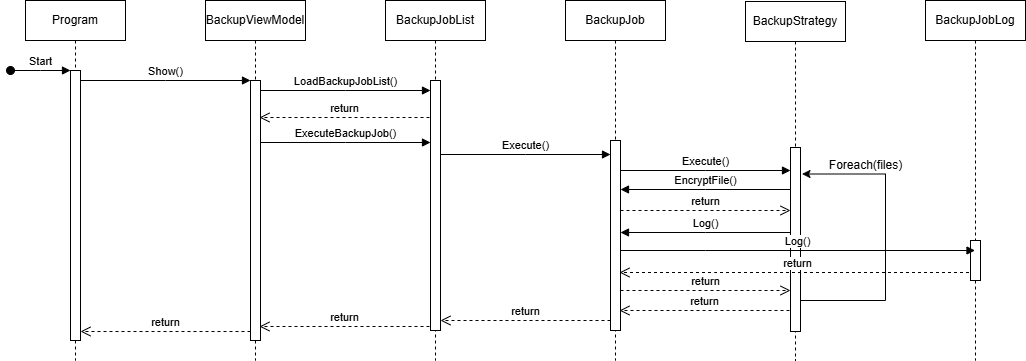

The diagram above was exported from draw.io. Its source (the exported page's mxGraphModel, read from the mxfile embedded in the PNG):
<mxGraphModel dx="1194" dy="564" grid="1" gridSize="10" guides="1" tooltips="1" connect="1" arrows="1" fold="1" page="1" pageScale="1" pageWidth="850" pageHeight="1100" math="0" shadow="0">
  <root>
    <mxCell id="0" />
    <mxCell id="1" parent="0" />
    <mxCell id="aM9ryv3xv72pqoxQDRHE-1" value="Program" style="shape=umlLifeline;perimeter=lifelinePerimeter;whiteSpace=wrap;html=1;container=0;dropTarget=0;collapsible=0;recursiveResize=0;outlineConnect=0;portConstraint=eastwest;newEdgeStyle={&quot;edgeStyle&quot;:&quot;elbowEdgeStyle&quot;,&quot;elbow&quot;:&quot;vertical&quot;,&quot;curved&quot;:0,&quot;rounded&quot;:0};" parent="1" vertex="1">
      <mxGeometry x="40" y="40" width="100" height="360" as="geometry" />
    </mxCell>
    <mxCell id="aM9ryv3xv72pqoxQDRHE-2" value="" style="html=1;points=[];perimeter=orthogonalPerimeter;outlineConnect=0;targetShapes=umlLifeline;portConstraint=eastwest;newEdgeStyle={&quot;edgeStyle&quot;:&quot;elbowEdgeStyle&quot;,&quot;elbow&quot;:&quot;vertical&quot;,&quot;curved&quot;:0,&quot;rounded&quot;:0};" parent="aM9ryv3xv72pqoxQDRHE-1" vertex="1">
      <mxGeometry x="45" y="70" width="10" height="270" as="geometry" />
    </mxCell>
    <mxCell id="aM9ryv3xv72pqoxQDRHE-3" value="Start" style="html=1;verticalAlign=bottom;startArrow=oval;endArrow=block;startSize=8;edgeStyle=elbowEdgeStyle;elbow=vertical;curved=0;rounded=0;" parent="aM9ryv3xv72pqoxQDRHE-1" target="aM9ryv3xv72pqoxQDRHE-2" edge="1">
      <mxGeometry relative="1" as="geometry">
        <mxPoint x="-15" y="70" as="sourcePoint" />
      </mxGeometry>
    </mxCell>
    <mxCell id="aM9ryv3xv72pqoxQDRHE-5" value="BackupViewModel" style="shape=umlLifeline;perimeter=lifelinePerimeter;whiteSpace=wrap;html=1;container=0;dropTarget=0;collapsible=0;recursiveResize=0;outlineConnect=0;portConstraint=eastwest;newEdgeStyle={&quot;edgeStyle&quot;:&quot;elbowEdgeStyle&quot;,&quot;elbow&quot;:&quot;vertical&quot;,&quot;curved&quot;:0,&quot;rounded&quot;:0};" parent="1" vertex="1">
      <mxGeometry x="220" y="40" width="100" height="360" as="geometry" />
    </mxCell>
    <mxCell id="aM9ryv3xv72pqoxQDRHE-6" value="" style="html=1;points=[];perimeter=orthogonalPerimeter;outlineConnect=0;targetShapes=umlLifeline;portConstraint=eastwest;newEdgeStyle={&quot;edgeStyle&quot;:&quot;elbowEdgeStyle&quot;,&quot;elbow&quot;:&quot;vertical&quot;,&quot;curved&quot;:0,&quot;rounded&quot;:0};" parent="aM9ryv3xv72pqoxQDRHE-5" vertex="1">
      <mxGeometry x="45" y="80" width="10" height="260" as="geometry" />
    </mxCell>
    <mxCell id="aM9ryv3xv72pqoxQDRHE-7" value="Show()" style="html=1;verticalAlign=bottom;endArrow=block;edgeStyle=elbowEdgeStyle;elbow=horizontal;curved=0;rounded=0;" parent="1" source="aM9ryv3xv72pqoxQDRHE-2" target="aM9ryv3xv72pqoxQDRHE-6" edge="1">
      <mxGeometry relative="1" as="geometry">
        <mxPoint x="195" y="130" as="sourcePoint" />
        <Array as="points">
          <mxPoint x="180" y="120" />
        </Array>
      </mxGeometry>
    </mxCell>
    <mxCell id="aM9ryv3xv72pqoxQDRHE-8" value="return" style="html=1;verticalAlign=bottom;endArrow=open;dashed=1;endSize=8;edgeStyle=elbowEdgeStyle;elbow=vertical;curved=0;rounded=0;" parent="1" edge="1">
      <mxGeometry relative="1" as="geometry">
        <mxPoint x="95" y="371" as="targetPoint" />
        <Array as="points">
          <mxPoint x="190" y="371" />
        </Array>
        <mxPoint x="265" y="371" as="sourcePoint" />
      </mxGeometry>
    </mxCell>
    <mxCell id="YbkJWfytuB_uqyGfDyYj-1" value="BackupJobList" style="shape=umlLifeline;perimeter=lifelinePerimeter;whiteSpace=wrap;html=1;container=0;dropTarget=0;collapsible=0;recursiveResize=0;outlineConnect=0;portConstraint=eastwest;newEdgeStyle={&quot;edgeStyle&quot;:&quot;elbowEdgeStyle&quot;,&quot;elbow&quot;:&quot;vertical&quot;,&quot;curved&quot;:0,&quot;rounded&quot;:0};" parent="1" vertex="1">
      <mxGeometry x="400" y="40" width="100" height="360" as="geometry" />
    </mxCell>
    <mxCell id="YbkJWfytuB_uqyGfDyYj-2" value="" style="html=1;points=[];perimeter=orthogonalPerimeter;outlineConnect=0;targetShapes=umlLifeline;portConstraint=eastwest;newEdgeStyle={&quot;edgeStyle&quot;:&quot;elbowEdgeStyle&quot;,&quot;elbow&quot;:&quot;vertical&quot;,&quot;curved&quot;:0,&quot;rounded&quot;:0};" parent="YbkJWfytuB_uqyGfDyYj-1" vertex="1">
      <mxGeometry x="45" y="80" width="10" height="250" as="geometry" />
    </mxCell>
    <mxCell id="YbkJWfytuB_uqyGfDyYj-3" value="ExecuteBackupJob()" style="html=1;verticalAlign=bottom;endArrow=block;edgeStyle=elbowEdgeStyle;elbow=horizontal;curved=0;rounded=0;" parent="1" edge="1">
      <mxGeometry relative="1" as="geometry">
        <mxPoint x="275" y="182" as="sourcePoint" />
        <Array as="points">
          <mxPoint x="360" y="182" />
        </Array>
        <mxPoint x="445" y="182" as="targetPoint" />
        <mxPoint as="offset" />
      </mxGeometry>
    </mxCell>
    <mxCell id="YbkJWfytuB_uqyGfDyYj-4" value="BackupJob" style="shape=umlLifeline;perimeter=lifelinePerimeter;whiteSpace=wrap;html=1;container=0;dropTarget=0;collapsible=0;recursiveResize=0;outlineConnect=0;portConstraint=eastwest;newEdgeStyle={&quot;edgeStyle&quot;:&quot;elbowEdgeStyle&quot;,&quot;elbow&quot;:&quot;vertical&quot;,&quot;curved&quot;:0,&quot;rounded&quot;:0};" parent="1" vertex="1">
      <mxGeometry x="580" y="40" width="100" height="360" as="geometry" />
    </mxCell>
    <mxCell id="YbkJWfytuB_uqyGfDyYj-5" value="" style="html=1;points=[];perimeter=orthogonalPerimeter;outlineConnect=0;targetShapes=umlLifeline;portConstraint=eastwest;newEdgeStyle={&quot;edgeStyle&quot;:&quot;elbowEdgeStyle&quot;,&quot;elbow&quot;:&quot;vertical&quot;,&quot;curved&quot;:0,&quot;rounded&quot;:0};" parent="YbkJWfytuB_uqyGfDyYj-4" vertex="1">
      <mxGeometry x="45" y="140" width="10" height="190" as="geometry" />
    </mxCell>
    <mxCell id="YbkJWfytuB_uqyGfDyYj-6" value="Execute()" style="html=1;verticalAlign=bottom;endArrow=block;edgeStyle=elbowEdgeStyle;elbow=horizontal;curved=0;rounded=0;" parent="1" edge="1">
      <mxGeometry relative="1" as="geometry">
        <mxPoint x="455" y="194" as="sourcePoint" />
        <Array as="points">
          <mxPoint x="540" y="194" />
        </Array>
        <mxPoint x="625" y="194" as="targetPoint" />
        <mxPoint as="offset" />
      </mxGeometry>
    </mxCell>
    <mxCell id="YbkJWfytuB_uqyGfDyYj-7" value="BackupStrategy" style="shape=umlLifeline;perimeter=lifelinePerimeter;whiteSpace=wrap;html=1;container=0;dropTarget=0;collapsible=0;recursiveResize=0;outlineConnect=0;portConstraint=eastwest;newEdgeStyle={&quot;edgeStyle&quot;:&quot;elbowEdgeStyle&quot;,&quot;elbow&quot;:&quot;vertical&quot;,&quot;curved&quot;:0,&quot;rounded&quot;:0};" parent="1" vertex="1">
      <mxGeometry x="760" y="41" width="100" height="359" as="geometry" />
    </mxCell>
    <mxCell id="YbkJWfytuB_uqyGfDyYj-8" value="" style="html=1;points=[];perimeter=orthogonalPerimeter;outlineConnect=0;targetShapes=umlLifeline;portConstraint=eastwest;newEdgeStyle={&quot;edgeStyle&quot;:&quot;elbowEdgeStyle&quot;,&quot;elbow&quot;:&quot;vertical&quot;,&quot;curved&quot;:0,&quot;rounded&quot;:0};" parent="YbkJWfytuB_uqyGfDyYj-7" vertex="1">
      <mxGeometry x="45" y="146" width="10" height="184" as="geometry" />
    </mxCell>
    <mxCell id="hnPfgLgN2Kr206REbCgx-15" style="edgeStyle=elbowEdgeStyle;rounded=0;orthogonalLoop=1;jettySize=auto;html=1;elbow=vertical;curved=0;entryX=1.15;entryY=0.144;entryDx=0;entryDy=0;entryPerimeter=0;" edge="1" parent="YbkJWfytuB_uqyGfDyYj-7" source="YbkJWfytuB_uqyGfDyYj-8" target="YbkJWfytuB_uqyGfDyYj-8">
      <mxGeometry relative="1" as="geometry">
        <Array as="points">
          <mxPoint x="140" y="299" />
        </Array>
      </mxGeometry>
    </mxCell>
    <mxCell id="YbkJWfytuB_uqyGfDyYj-9" value="Execute()" style="html=1;verticalAlign=bottom;endArrow=block;edgeStyle=elbowEdgeStyle;elbow=horizontal;curved=0;rounded=0;" parent="1" edge="1">
      <mxGeometry relative="1" as="geometry">
        <mxPoint x="635" y="210" as="sourcePoint" />
        <Array as="points">
          <mxPoint x="720" y="210" />
        </Array>
        <mxPoint x="805" y="210" as="targetPoint" />
      </mxGeometry>
    </mxCell>
    <mxCell id="YbkJWfytuB_uqyGfDyYj-11" value="return" style="html=1;verticalAlign=bottom;endArrow=open;dashed=1;endSize=8;edgeStyle=elbowEdgeStyle;elbow=vertical;curved=0;rounded=0;" parent="1" edge="1" source="hnPfgLgN2Kr206REbCgx-9">
      <mxGeometry relative="1" as="geometry">
        <mxPoint x="634" y="312" as="targetPoint" />
        <Array as="points">
          <mxPoint x="729" y="312" />
        </Array>
        <mxPoint x="804" y="312" as="sourcePoint" />
      </mxGeometry>
    </mxCell>
    <mxCell id="YbkJWfytuB_uqyGfDyYj-12" value="LoadBackupJobList()" style="html=1;verticalAlign=bottom;endArrow=block;edgeStyle=elbowEdgeStyle;elbow=horizontal;curved=0;rounded=0;" parent="1" edge="1">
      <mxGeometry relative="1" as="geometry">
        <mxPoint x="275" y="130" as="sourcePoint" />
        <Array as="points">
          <mxPoint x="360" y="130" />
        </Array>
        <mxPoint x="445" y="130" as="targetPoint" />
        <mxPoint as="offset" />
      </mxGeometry>
    </mxCell>
    <mxCell id="YbkJWfytuB_uqyGfDyYj-13" value="return" style="html=1;verticalAlign=bottom;endArrow=open;dashed=1;endSize=8;edgeStyle=elbowEdgeStyle;elbow=vertical;curved=0;rounded=0;" parent="1" edge="1">
      <mxGeometry relative="1" as="geometry">
        <mxPoint x="274" y="157" as="targetPoint" />
        <Array as="points">
          <mxPoint x="369" y="157" />
        </Array>
        <mxPoint x="444" y="157" as="sourcePoint" />
      </mxGeometry>
    </mxCell>
    <mxCell id="YbkJWfytuB_uqyGfDyYj-14" value="return" style="html=1;verticalAlign=bottom;endArrow=open;dashed=1;endSize=8;edgeStyle=elbowEdgeStyle;elbow=vertical;curved=0;rounded=0;" parent="1" edge="1">
      <mxGeometry relative="1" as="geometry">
        <mxPoint x="455" y="360" as="targetPoint" />
        <Array as="points">
          <mxPoint x="550" y="360" />
        </Array>
        <mxPoint x="625" y="360" as="sourcePoint" />
      </mxGeometry>
    </mxCell>
    <mxCell id="YbkJWfytuB_uqyGfDyYj-15" value="return" style="html=1;verticalAlign=bottom;endArrow=open;dashed=1;endSize=8;edgeStyle=elbowEdgeStyle;elbow=vertical;curved=0;rounded=0;" parent="1" edge="1">
      <mxGeometry relative="1" as="geometry">
        <mxPoint x="274" y="366" as="targetPoint" />
        <Array as="points">
          <mxPoint x="369" y="366" />
        </Array>
        <mxPoint x="444" y="366" as="sourcePoint" />
      </mxGeometry>
    </mxCell>
    <mxCell id="hnPfgLgN2Kr206REbCgx-2" value="EncryptFile()" style="html=1;verticalAlign=bottom;endArrow=block;edgeStyle=elbowEdgeStyle;elbow=horizontal;curved=0;rounded=0;" edge="1" parent="1">
      <mxGeometry relative="1" as="geometry">
        <mxPoint x="805" y="229" as="sourcePoint" />
        <Array as="points">
          <mxPoint x="720" y="229" />
        </Array>
        <mxPoint x="635" y="229" as="targetPoint" />
        <mxPoint as="offset" />
      </mxGeometry>
    </mxCell>
    <mxCell id="hnPfgLgN2Kr206REbCgx-4" value="return" style="html=1;verticalAlign=bottom;endArrow=open;dashed=1;endSize=8;edgeStyle=elbowEdgeStyle;elbow=vertical;curved=0;rounded=0;" edge="1" parent="1">
      <mxGeometry relative="1" as="geometry">
        <mxPoint x="805" y="250" as="targetPoint" />
        <Array as="points">
          <mxPoint x="730" y="250" />
        </Array>
        <mxPoint x="635" y="250" as="sourcePoint" />
      </mxGeometry>
    </mxCell>
    <mxCell id="hnPfgLgN2Kr206REbCgx-7" value="Log()" style="html=1;verticalAlign=bottom;endArrow=block;edgeStyle=elbowEdgeStyle;elbow=horizontal;curved=0;rounded=0;" edge="1" parent="1">
      <mxGeometry relative="1" as="geometry">
        <mxPoint x="805" y="272" as="sourcePoint" />
        <Array as="points">
          <mxPoint x="720" y="272" />
        </Array>
        <mxPoint x="635" y="272" as="targetPoint" />
        <mxPoint as="offset" />
      </mxGeometry>
    </mxCell>
    <mxCell id="hnPfgLgN2Kr206REbCgx-9" value="BackupJobLog" style="shape=umlLifeline;perimeter=lifelinePerimeter;whiteSpace=wrap;html=1;container=0;dropTarget=0;collapsible=0;recursiveResize=0;outlineConnect=0;portConstraint=eastwest;newEdgeStyle={&quot;edgeStyle&quot;:&quot;elbowEdgeStyle&quot;,&quot;elbow&quot;:&quot;vertical&quot;,&quot;curved&quot;:0,&quot;rounded&quot;:0};" vertex="1" parent="1">
      <mxGeometry x="940" y="40" width="100" height="360" as="geometry" />
    </mxCell>
    <mxCell id="hnPfgLgN2Kr206REbCgx-10" value="" style="html=1;points=[];perimeter=orthogonalPerimeter;outlineConnect=0;targetShapes=umlLifeline;portConstraint=eastwest;newEdgeStyle={&quot;edgeStyle&quot;:&quot;elbowEdgeStyle&quot;,&quot;elbow&quot;:&quot;vertical&quot;,&quot;curved&quot;:0,&quot;rounded&quot;:0};" vertex="1" parent="hnPfgLgN2Kr206REbCgx-9">
      <mxGeometry x="45" y="240" width="10" height="40" as="geometry" />
    </mxCell>
    <mxCell id="hnPfgLgN2Kr206REbCgx-12" value="Log()" style="html=1;verticalAlign=bottom;endArrow=block;edgeStyle=elbowEdgeStyle;elbow=horizontal;curved=0;rounded=0;" edge="1" parent="1" target="hnPfgLgN2Kr206REbCgx-9">
      <mxGeometry relative="1" as="geometry">
        <mxPoint x="635" y="290" as="sourcePoint" />
        <Array as="points">
          <mxPoint x="720" y="290" />
        </Array>
        <mxPoint x="805" y="290" as="targetPoint" />
      </mxGeometry>
    </mxCell>
    <mxCell id="hnPfgLgN2Kr206REbCgx-13" value="return" style="html=1;verticalAlign=bottom;endArrow=open;dashed=1;endSize=8;edgeStyle=elbowEdgeStyle;elbow=vertical;curved=0;rounded=0;" edge="1" parent="1">
      <mxGeometry relative="1" as="geometry">
        <mxPoint x="805" y="330" as="targetPoint" />
        <Array as="points">
          <mxPoint x="730" y="330" />
        </Array>
        <mxPoint x="635" y="330" as="sourcePoint" />
      </mxGeometry>
    </mxCell>
    <mxCell id="hnPfgLgN2Kr206REbCgx-14" value="return" style="html=1;verticalAlign=bottom;endArrow=open;dashed=1;endSize=8;edgeStyle=elbowEdgeStyle;elbow=vertical;curved=0;rounded=0;" edge="1" parent="1">
      <mxGeometry relative="1" as="geometry">
        <mxPoint x="634" y="350" as="targetPoint" />
        <Array as="points">
          <mxPoint x="729" y="350" />
        </Array>
        <mxPoint x="804" y="350" as="sourcePoint" />
      </mxGeometry>
    </mxCell>
    <mxCell id="hnPfgLgN2Kr206REbCgx-16" value="Foreach(files)" style="text;html=1;align=center;verticalAlign=middle;resizable=0;points=[];autosize=1;strokeColor=none;fillColor=none;" vertex="1" parent="1">
      <mxGeometry x="830" y="190" width="100" height="30" as="geometry" />
    </mxCell>
  </root>
</mxGraphModel>